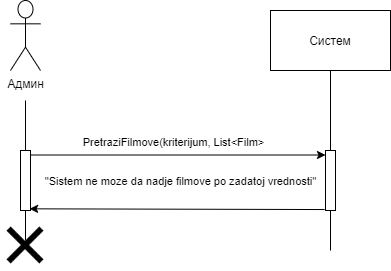

The diagram above was exported from draw.io. Its source (the exported page's mxGraphModel, read from the mxfile embedded in the PNG):
<mxGraphModel dx="700" dy="691" grid="1" gridSize="10" guides="1" tooltips="1" connect="1" arrows="1" fold="1" page="1" pageScale="1" pageWidth="827" pageHeight="1169" math="0" shadow="0">
  <root>
    <mxCell id="0" />
    <mxCell id="1" parent="0" />
    <mxCell id="bx-bxCVwLNowEof59Hv7-1" value="Админ" style="shape=umlActor;verticalLabelPosition=bottom;verticalAlign=top;html=1;" vertex="1" parent="1">
      <mxGeometry x="160" y="80" width="30" height="70" as="geometry" />
    </mxCell>
    <mxCell id="bx-bxCVwLNowEof59Hv7-2" value="" style="points=[];perimeter=orthogonalPerimeter;rounded=0;shadow=0;strokeWidth=1;" vertex="1" parent="1">
      <mxGeometry x="170" y="230" width="10" height="60" as="geometry" />
    </mxCell>
    <mxCell id="bx-bxCVwLNowEof59Hv7-3" value="" style="endArrow=none;html=1;" edge="1" parent="1" source="bx-bxCVwLNowEof59Hv7-2">
      <mxGeometry width="50" height="50" relative="1" as="geometry">
        <mxPoint x="180" y="270" as="sourcePoint" />
        <mxPoint x="175" y="180" as="targetPoint" />
      </mxGeometry>
    </mxCell>
    <mxCell id="bx-bxCVwLNowEof59Hv7-4" value="" style="endArrow=none;html=1;" edge="1" parent="1" target="bx-bxCVwLNowEof59Hv7-2">
      <mxGeometry width="50" height="50" relative="1" as="geometry">
        <mxPoint x="175" y="320" as="sourcePoint" />
        <mxPoint x="210" y="390" as="targetPoint" />
      </mxGeometry>
    </mxCell>
    <mxCell id="bx-bxCVwLNowEof59Hv7-5" value="Систем" style="rounded=0;whiteSpace=wrap;html=1;" vertex="1" parent="1">
      <mxGeometry x="420" y="90" width="120" height="60" as="geometry" />
    </mxCell>
    <mxCell id="bx-bxCVwLNowEof59Hv7-6" value="" style="points=[];perimeter=orthogonalPerimeter;rounded=0;shadow=0;strokeWidth=1;" vertex="1" parent="1">
      <mxGeometry x="475" y="230" width="10" height="60" as="geometry" />
    </mxCell>
    <mxCell id="bx-bxCVwLNowEof59Hv7-7" value="" style="endArrow=none;html=1;" edge="1" parent="1" source="bx-bxCVwLNowEof59Hv7-6" target="bx-bxCVwLNowEof59Hv7-5">
      <mxGeometry width="50" height="50" relative="1" as="geometry">
        <mxPoint x="455" y="210" as="sourcePoint" />
        <mxPoint x="480" y="180" as="targetPoint" />
      </mxGeometry>
    </mxCell>
    <mxCell id="bx-bxCVwLNowEof59Hv7-8" value="" style="endArrow=none;html=1;" edge="1" parent="1" target="bx-bxCVwLNowEof59Hv7-6">
      <mxGeometry width="50" height="50" relative="1" as="geometry">
        <mxPoint x="480" y="329.9999999999999" as="sourcePoint" />
        <mxPoint x="475" y="400" as="targetPoint" />
      </mxGeometry>
    </mxCell>
    <mxCell id="bx-bxCVwLNowEof59Hv7-9" value="" style="endArrow=classic;html=1;exitX=1.1;exitY=0.075;exitDx=0;exitDy=0;exitPerimeter=0;" edge="1" parent="1" source="bx-bxCVwLNowEof59Hv7-2" target="bx-bxCVwLNowEof59Hv7-6">
      <mxGeometry width="50" height="50" relative="1" as="geometry">
        <mxPoint x="220" y="230" as="sourcePoint" />
        <mxPoint x="270" y="180" as="targetPoint" />
      </mxGeometry>
    </mxCell>
    <mxCell id="bx-bxCVwLNowEof59Hv7-10" value="PretraziFilmove(kriterijum, List&amp;lt;Film&amp;gt;" style="edgeLabel;html=1;align=center;verticalAlign=middle;resizable=0;points=[];" vertex="1" connectable="0" parent="bx-bxCVwLNowEof59Hv7-9">
      <mxGeometry x="-0.1824" y="-1" relative="1" as="geometry">
        <mxPoint x="21.41" y="-14" as="offset" />
      </mxGeometry>
    </mxCell>
    <mxCell id="bx-bxCVwLNowEof59Hv7-11" value="&quot;Sistem ne moze da nadje filmove po zadatoj vrednosti&quot;" style="edgeLabel;html=1;align=center;verticalAlign=middle;resizable=0;points=[];" vertex="1" connectable="0" parent="bx-bxCVwLNowEof59Hv7-9">
      <mxGeometry x="0.3962" y="-2" relative="1" as="geometry">
        <mxPoint x="-56.51999999999998" y="23.5" as="offset" />
      </mxGeometry>
    </mxCell>
    <mxCell id="bx-bxCVwLNowEof59Hv7-12" value="" style="endArrow=classic;html=1;exitX=-0.09;exitY=0.984;exitDx=0;exitDy=0;exitPerimeter=0;entryX=0.91;entryY=0.972;entryDx=0;entryDy=0;entryPerimeter=0;" edge="1" parent="1" source="bx-bxCVwLNowEof59Hv7-6" target="bx-bxCVwLNowEof59Hv7-2">
      <mxGeometry width="50" height="50" relative="1" as="geometry">
        <mxPoint x="220" y="230" as="sourcePoint" />
        <mxPoint x="180" y="269" as="targetPoint" />
      </mxGeometry>
    </mxCell>
    <mxCell id="bx-bxCVwLNowEof59Hv7-13" value="" style="shape=image;html=1;verticalAlign=top;verticalLabelPosition=bottom;labelBackgroundColor=#ffffff;imageAspect=0;aspect=fixed;image=https://cdn0.iconfinder.com/data/icons/solid-line-essential-ui-icon-set/512/essential_set_close-128.png" vertex="1" parent="1">
      <mxGeometry x="150" y="300" width="50" height="50" as="geometry" />
    </mxCell>
  </root>
</mxGraphModel>